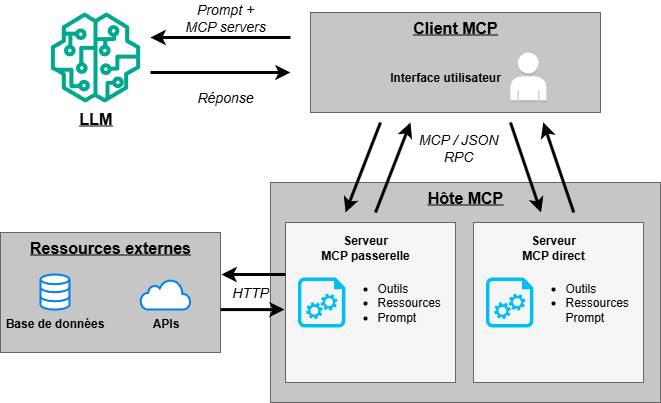

The diagram above was exported from draw.io. Its source (the exported page's mxGraphModel, read from the mxfile embedded in the PNG):
<mxGraphModel dx="1426" dy="841" grid="1" gridSize="10" guides="1" tooltips="1" connect="1" arrows="1" fold="1" page="1" pageScale="1" pageWidth="827" pageHeight="1169" math="0" shadow="0">
  <root>
    <mxCell id="0" />
    <mxCell id="1" parent="0" />
    <mxCell id="H_wootFWyrVa2dmqhITA-1" value="" style="rounded=0;whiteSpace=wrap;html=1;fillColor=#C6C6C6;strokeColor=#666666;fontColor=#333333;" vertex="1" parent="1">
      <mxGeometry x="340" y="70" width="290" height="100" as="geometry" />
    </mxCell>
    <mxCell id="H_wootFWyrVa2dmqhITA-2" value="Client MCP" style="text;html=1;align=center;verticalAlign=middle;whiteSpace=wrap;rounded=0;fontStyle=5;fontFamily=Helvetica;fontSize=16;" vertex="1" parent="1">
      <mxGeometry x="420" y="70" width="130" height="30" as="geometry" />
    </mxCell>
    <mxCell id="H_wootFWyrVa2dmqhITA-3" value="Interface utilisateur" style="text;html=1;align=center;verticalAlign=middle;whiteSpace=wrap;rounded=0;fontStyle=1" vertex="1" parent="1">
      <mxGeometry x="410" y="120" width="130" height="30" as="geometry" />
    </mxCell>
    <mxCell id="H_wootFWyrVa2dmqhITA-4" value="" style="outlineConnect=0;dashed=0;verticalLabelPosition=bottom;verticalAlign=top;align=center;html=1;shape=mxgraph.aws3.user;aspect=fixed;" vertex="1" parent="1">
      <mxGeometry x="540" y="110" width="35.71" height="50" as="geometry" />
    </mxCell>
    <mxCell id="H_wootFWyrVa2dmqhITA-5" value="LLM" style="sketch=0;outlineConnect=0;fontColor=#000000;gradientColor=none;fillColor=#01A88D;strokeColor=none;dashed=0;verticalLabelPosition=bottom;verticalAlign=top;align=center;html=1;fontSize=16;fontStyle=5;aspect=fixed;pointerEvents=1;shape=mxgraph.aws4.sagemaker_model;" vertex="1" parent="1">
      <mxGeometry x="80" y="70" width="90" height="90" as="geometry" />
    </mxCell>
    <mxCell id="H_wootFWyrVa2dmqhITA-7" style="edgeStyle=orthogonalEdgeStyle;rounded=0;orthogonalLoop=1;jettySize=auto;html=1;strokeWidth=3;" edge="1" parent="1">
      <mxGeometry relative="1" as="geometry">
        <mxPoint x="320" y="95" as="sourcePoint" />
        <mxPoint x="180" y="95" as="targetPoint" />
      </mxGeometry>
    </mxCell>
    <mxCell id="H_wootFWyrVa2dmqhITA-8" style="edgeStyle=orthogonalEdgeStyle;rounded=0;orthogonalLoop=1;jettySize=auto;html=1;strokeWidth=3;startArrow=classic;startFill=1;endArrow=none;endFill=0;" edge="1" parent="1">
      <mxGeometry relative="1" as="geometry">
        <mxPoint x="320" y="130" as="sourcePoint" />
        <mxPoint x="180" y="130" as="targetPoint" />
      </mxGeometry>
    </mxCell>
    <mxCell id="H_wootFWyrVa2dmqhITA-11" value="Prompt + MCP servers" style="text;html=1;align=center;verticalAlign=middle;whiteSpace=wrap;rounded=0;fontStyle=2;fontSize=14;" vertex="1" parent="1">
      <mxGeometry x="210" y="60" width="90" height="30" as="geometry" />
    </mxCell>
    <mxCell id="H_wootFWyrVa2dmqhITA-12" value="Réponse" style="text;html=1;align=center;verticalAlign=middle;whiteSpace=wrap;rounded=0;fontStyle=2;fontSize=14;" vertex="1" parent="1">
      <mxGeometry x="210" y="140" width="90" height="30" as="geometry" />
    </mxCell>
    <mxCell id="H_wootFWyrVa2dmqhITA-13" value="" style="rounded=0;whiteSpace=wrap;html=1;fillColor=#C6C6C6;fontColor=#333333;strokeColor=#666666;" vertex="1" parent="1">
      <mxGeometry x="300" y="240" width="390" height="220" as="geometry" />
    </mxCell>
    <mxCell id="H_wootFWyrVa2dmqhITA-14" value="Hôte MCP" style="text;html=1;align=center;verticalAlign=middle;whiteSpace=wrap;rounded=0;fontStyle=5;fontSize=16;" vertex="1" parent="1">
      <mxGeometry x="430" y="240" width="130" height="30" as="geometry" />
    </mxCell>
    <mxCell id="H_wootFWyrVa2dmqhITA-15" value="" style="rounded=0;whiteSpace=wrap;html=1;fillColor=#f5f5f5;fontColor=#333333;strokeColor=#666666;" vertex="1" parent="1">
      <mxGeometry x="315" y="280" width="170" height="160" as="geometry" />
    </mxCell>
    <mxCell id="H_wootFWyrVa2dmqhITA-16" value="" style="rounded=0;whiteSpace=wrap;html=1;fillColor=#f5f5f5;fontColor=#333333;strokeColor=#666666;" vertex="1" parent="1">
      <mxGeometry x="503" y="280" width="170" height="160" as="geometry" />
    </mxCell>
    <mxCell id="H_wootFWyrVa2dmqhITA-17" value="Serveur MCP&amp;nbsp;passerelle" style="text;html=1;align=center;verticalAlign=middle;whiteSpace=wrap;rounded=0;fontStyle=1" vertex="1" parent="1">
      <mxGeometry x="345" y="290" width="100" height="30" as="geometry" />
    </mxCell>
    <mxCell id="H_wootFWyrVa2dmqhITA-18" value="Serveur MCP&amp;nbsp;direct" style="text;html=1;align=center;verticalAlign=middle;whiteSpace=wrap;rounded=0;fontStyle=1" vertex="1" parent="1">
      <mxGeometry x="533" y="290" width="100" height="30" as="geometry" />
    </mxCell>
    <mxCell id="H_wootFWyrVa2dmqhITA-21" value="" style="verticalLabelPosition=bottom;html=1;verticalAlign=top;align=center;strokeColor=none;fillColor=#00BEF2;shape=mxgraph.azure.startup_task;pointerEvents=1;aspect=fixed;" vertex="1" parent="1">
      <mxGeometry x="327.5" y="335" width="47.5" height="50" as="geometry" />
    </mxCell>
    <mxCell id="H_wootFWyrVa2dmqhITA-22" value="&lt;ul&gt;&lt;li style=&quot;&quot;&gt;Outils&lt;/li&gt;&lt;li style=&quot;&quot;&gt;Ressources&lt;/li&gt;&lt;li style=&quot;&quot;&gt;Prompt&lt;/li&gt;&lt;/ul&gt;" style="text;html=1;align=left;verticalAlign=middle;whiteSpace=wrap;rounded=0;" vertex="1" parent="1">
      <mxGeometry x="365" y="322.5" width="80" height="75" as="geometry" />
    </mxCell>
    <mxCell id="H_wootFWyrVa2dmqhITA-23" value="" style="verticalLabelPosition=bottom;html=1;verticalAlign=top;align=center;strokeColor=none;fillColor=#00BEF2;shape=mxgraph.azure.startup_task;pointerEvents=1;aspect=fixed;" vertex="1" parent="1">
      <mxGeometry x="515.5" y="335" width="47.5" height="50" as="geometry" />
    </mxCell>
    <mxCell id="H_wootFWyrVa2dmqhITA-24" value="&lt;ul&gt;&lt;li style=&quot;&quot;&gt;Outils&lt;/li&gt;&lt;li style=&quot;&quot;&gt;Ressources&lt;br&gt;Prompt&lt;/li&gt;&lt;/ul&gt;" style="text;html=1;align=left;verticalAlign=middle;whiteSpace=wrap;rounded=0;" vertex="1" parent="1">
      <mxGeometry x="553" y="322.5" width="80" height="75" as="geometry" />
    </mxCell>
    <mxCell id="H_wootFWyrVa2dmqhITA-26" value="" style="endArrow=classic;html=1;rounded=0;strokeWidth=3;" edge="1" parent="1">
      <mxGeometry width="50" height="50" relative="1" as="geometry">
        <mxPoint x="405" y="270" as="sourcePoint" />
        <mxPoint x="440" y="180" as="targetPoint" />
      </mxGeometry>
    </mxCell>
    <mxCell id="H_wootFWyrVa2dmqhITA-27" value="" style="endArrow=none;html=1;rounded=0;strokeWidth=3;startArrow=classic;startFill=1;endFill=0;" edge="1" parent="1">
      <mxGeometry width="50" height="50" relative="1" as="geometry">
        <mxPoint x="375" y="270" as="sourcePoint" />
        <mxPoint x="410" y="180" as="targetPoint" />
      </mxGeometry>
    </mxCell>
    <mxCell id="H_wootFWyrVa2dmqhITA-28" value="" style="endArrow=none;html=1;rounded=0;strokeWidth=3;startArrow=classic;startFill=1;endFill=0;" edge="1" parent="1">
      <mxGeometry width="50" height="50" relative="1" as="geometry">
        <mxPoint x="570.5" y="270" as="sourcePoint" />
        <mxPoint x="540" y="180" as="targetPoint" />
      </mxGeometry>
    </mxCell>
    <mxCell id="H_wootFWyrVa2dmqhITA-29" value="" style="endArrow=classic;html=1;rounded=0;strokeWidth=3;" edge="1" parent="1">
      <mxGeometry width="50" height="50" relative="1" as="geometry">
        <mxPoint x="603.25" y="270" as="sourcePoint" />
        <mxPoint x="572.75" y="180" as="targetPoint" />
      </mxGeometry>
    </mxCell>
    <mxCell id="H_wootFWyrVa2dmqhITA-30" value="MCP / JSON RPC" style="text;html=1;align=center;verticalAlign=middle;whiteSpace=wrap;rounded=0;fontStyle=2;fontSize=14;" vertex="1" parent="1">
      <mxGeometry x="443" y="190" width="90" height="30" as="geometry" />
    </mxCell>
    <mxCell id="H_wootFWyrVa2dmqhITA-31" value="" style="rounded=0;whiteSpace=wrap;html=1;fillColor=#C6C6C6;fontColor=#333333;strokeColor=#666666;" vertex="1" parent="1">
      <mxGeometry x="30" y="290" width="220" height="120" as="geometry" />
    </mxCell>
    <mxCell id="H_wootFWyrVa2dmqhITA-32" value="Ressources externes" style="text;html=1;align=center;verticalAlign=middle;whiteSpace=wrap;rounded=0;fontStyle=5;fontSize=16;" vertex="1" parent="1">
      <mxGeometry x="30" y="290" width="220" height="30" as="geometry" />
    </mxCell>
    <mxCell id="H_wootFWyrVa2dmqhITA-35" value="Base de données" style="html=1;verticalLabelPosition=bottom;align=center;labelBackgroundColor=none;verticalAlign=top;strokeWidth=2;strokeColor=#0080F0;shadow=0;dashed=0;shape=mxgraph.ios7.icons.data;aspect=fixed;fontStyle=1" vertex="1" parent="1">
      <mxGeometry x="70" y="332" width="28.95" height="35.1" as="geometry" />
    </mxCell>
    <mxCell id="H_wootFWyrVa2dmqhITA-36" value="APIs" style="html=1;verticalLabelPosition=bottom;align=center;labelBackgroundColor=none;verticalAlign=top;strokeWidth=2;strokeColor=#0080F0;shadow=0;dashed=0;shape=mxgraph.ios7.icons.cloud;fontStyle=1" vertex="1" parent="1">
      <mxGeometry x="170" y="337" width="50" height="30" as="geometry" />
    </mxCell>
    <mxCell id="H_wootFWyrVa2dmqhITA-37" value="" style="endArrow=none;html=1;rounded=0;strokeWidth=3;startArrow=classic;startFill=1;endFill=0;" edge="1" parent="1">
      <mxGeometry width="50" height="50" relative="1" as="geometry">
        <mxPoint x="251" y="332" as="sourcePoint" />
        <mxPoint x="315" y="332" as="targetPoint" />
      </mxGeometry>
    </mxCell>
    <mxCell id="H_wootFWyrVa2dmqhITA-38" value="" style="endArrow=classic;html=1;rounded=0;strokeWidth=3;startArrow=none;startFill=0;endFill=1;" edge="1" parent="1">
      <mxGeometry width="50" height="50" relative="1" as="geometry">
        <mxPoint x="250" y="367.1" as="sourcePoint" />
        <mxPoint x="314" y="367.1" as="targetPoint" />
      </mxGeometry>
    </mxCell>
    <mxCell id="H_wootFWyrVa2dmqhITA-39" value="HTTP" style="text;html=1;align=center;verticalAlign=middle;whiteSpace=wrap;rounded=0;fontStyle=2;fontSize=14;" vertex="1" parent="1">
      <mxGeometry x="234.5" y="335" width="90" height="30" as="geometry" />
    </mxCell>
  </root>
</mxGraphModel>